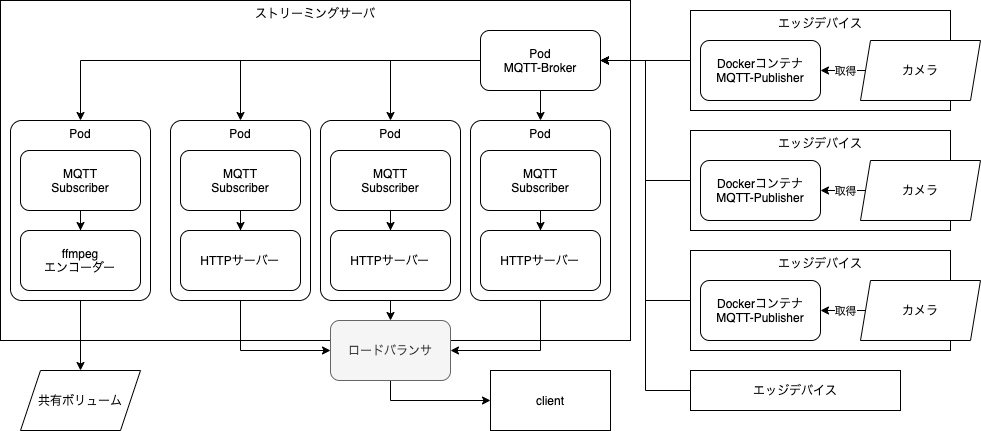

The diagram above was exported from draw.io. Its source (the exported page's mxGraphModel, read from the mxfile embedded in the PNG):
<mxGraphModel dx="2115" dy="584" grid="1" gridSize="10" guides="1" tooltips="1" connect="1" arrows="1" fold="1" page="1" pageScale="1" pageWidth="1169" pageHeight="827" math="0" shadow="0">
  <root>
    <mxCell id="0" />
    <mxCell id="1" parent="0" />
    <mxCell id="ZuWiRlO4HBTGh5K-TuwX-1" value="ストリーミングサーバ" style="rounded=0;whiteSpace=wrap;html=1;verticalAlign=top;" vertex="1" parent="1">
      <mxGeometry x="-40" y="30" width="630" height="340" as="geometry" />
    </mxCell>
    <mxCell id="ZuWiRlO4HBTGh5K-TuwX-2" value="client" style="rounded=0;whiteSpace=wrap;html=1;" vertex="1" parent="1">
      <mxGeometry x="450" y="400" width="120" height="60" as="geometry" />
    </mxCell>
    <mxCell id="ZuWiRlO4HBTGh5K-TuwX-31" value="共有ボリューム" style="shape=parallelogram;perimeter=parallelogramPerimeter;whiteSpace=wrap;html=1;fixedSize=1;verticalAlign=middle;" vertex="1" parent="1">
      <mxGeometry x="-20" y="400" width="120" height="60" as="geometry" />
    </mxCell>
    <mxCell id="ZuWiRlO4HBTGh5K-TuwX-87" style="edgeStyle=orthogonalEdgeStyle;rounded=0;orthogonalLoop=1;jettySize=auto;html=1;exitX=0.5;exitY=1;exitDx=0;exitDy=0;" edge="1" parent="1" source="ZuWiRlO4HBTGh5K-TuwX-43" target="ZuWiRlO4HBTGh5K-TuwX-2">
      <mxGeometry relative="1" as="geometry" />
    </mxCell>
    <mxCell id="ZuWiRlO4HBTGh5K-TuwX-43" value="ロードバランサ" style="rounded=1;whiteSpace=wrap;html=1;verticalAlign=middle;fillColor=#f5f5f5;strokeColor=#666666;fontColor=#333333;" vertex="1" parent="1">
      <mxGeometry x="290" y="350" width="120" height="60" as="geometry" />
    </mxCell>
    <mxCell id="ZuWiRlO4HBTGh5K-TuwX-107" style="edgeStyle=orthogonalEdgeStyle;rounded=0;orthogonalLoop=1;jettySize=auto;html=1;entryX=1;entryY=0.5;entryDx=0;entryDy=0;" edge="1" parent="1" source="ZuWiRlO4HBTGh5K-TuwX-45" target="ZuWiRlO4HBTGh5K-TuwX-54">
      <mxGeometry relative="1" as="geometry" />
    </mxCell>
    <mxCell id="ZuWiRlO4HBTGh5K-TuwX-45" value="エッジデバイス" style="rounded=0;whiteSpace=wrap;html=1;" vertex="1" parent="1">
      <mxGeometry x="650" y="400" width="210" height="40" as="geometry" />
    </mxCell>
    <mxCell id="ZuWiRlO4HBTGh5K-TuwX-55" style="edgeStyle=orthogonalEdgeStyle;rounded=0;orthogonalLoop=1;jettySize=auto;html=1;entryX=1;entryY=0.5;entryDx=0;entryDy=0;" edge="1" parent="1" source="ZuWiRlO4HBTGh5K-TuwX-9" target="ZuWiRlO4HBTGh5K-TuwX-54">
      <mxGeometry relative="1" as="geometry" />
    </mxCell>
    <mxCell id="ZuWiRlO4HBTGh5K-TuwX-73" style="edgeStyle=orthogonalEdgeStyle;rounded=0;orthogonalLoop=1;jettySize=auto;html=1;entryX=0.5;entryY=0;entryDx=0;entryDy=0;" edge="1" parent="1" source="ZuWiRlO4HBTGh5K-TuwX-54" target="ZuWiRlO4HBTGh5K-TuwX-51">
      <mxGeometry relative="1" as="geometry" />
    </mxCell>
    <mxCell id="ZuWiRlO4HBTGh5K-TuwX-74" style="edgeStyle=orthogonalEdgeStyle;rounded=0;orthogonalLoop=1;jettySize=auto;html=1;" edge="1" parent="1" source="ZuWiRlO4HBTGh5K-TuwX-54" target="ZuWiRlO4HBTGh5K-TuwX-60">
      <mxGeometry relative="1" as="geometry" />
    </mxCell>
    <mxCell id="ZuWiRlO4HBTGh5K-TuwX-75" style="edgeStyle=orthogonalEdgeStyle;rounded=0;orthogonalLoop=1;jettySize=auto;html=1;" edge="1" parent="1" source="ZuWiRlO4HBTGh5K-TuwX-54" target="ZuWiRlO4HBTGh5K-TuwX-65">
      <mxGeometry relative="1" as="geometry" />
    </mxCell>
    <mxCell id="ZuWiRlO4HBTGh5K-TuwX-81" style="edgeStyle=orthogonalEdgeStyle;rounded=0;orthogonalLoop=1;jettySize=auto;html=1;entryX=0.5;entryY=0;entryDx=0;entryDy=0;" edge="1" parent="1" source="ZuWiRlO4HBTGh5K-TuwX-54" target="ZuWiRlO4HBTGh5K-TuwX-77">
      <mxGeometry relative="1" as="geometry" />
    </mxCell>
    <mxCell id="ZuWiRlO4HBTGh5K-TuwX-54" value="Pod&lt;br&gt;MQTT-Broker" style="rounded=1;whiteSpace=wrap;html=1;verticalAlign=middle;" vertex="1" parent="1">
      <mxGeometry x="440" y="60" width="120" height="60" as="geometry" />
    </mxCell>
    <mxCell id="ZuWiRlO4HBTGh5K-TuwX-56" value="" style="group" vertex="1" connectable="0" parent="1">
      <mxGeometry x="650" y="40" width="290" height="100" as="geometry" />
    </mxCell>
    <mxCell id="ZuWiRlO4HBTGh5K-TuwX-9" value="エッジデバイス" style="rounded=0;whiteSpace=wrap;html=1;verticalAlign=top;" vertex="1" parent="ZuWiRlO4HBTGh5K-TuwX-56">
      <mxGeometry width="260" height="100" as="geometry" />
    </mxCell>
    <mxCell id="ZuWiRlO4HBTGh5K-TuwX-10" value="Dockerコンテナ&lt;br&gt;MQTT-Publisher" style="rounded=1;whiteSpace=wrap;html=1;verticalAlign=middle;" vertex="1" parent="ZuWiRlO4HBTGh5K-TuwX-56">
      <mxGeometry x="10" y="30" width="120" height="60" as="geometry" />
    </mxCell>
    <mxCell id="ZuWiRlO4HBTGh5K-TuwX-11" style="edgeStyle=orthogonalEdgeStyle;rounded=0;orthogonalLoop=1;jettySize=auto;html=1;exitX=0;exitY=0.5;exitDx=0;exitDy=0;entryX=1;entryY=0.5;entryDx=0;entryDy=0;" edge="1" parent="ZuWiRlO4HBTGh5K-TuwX-56" source="ZuWiRlO4HBTGh5K-TuwX-13" target="ZuWiRlO4HBTGh5K-TuwX-10">
      <mxGeometry as="geometry" />
    </mxCell>
    <mxCell id="ZuWiRlO4HBTGh5K-TuwX-12" value="取得" style="edgeLabel;html=1;align=center;verticalAlign=middle;resizable=0;points=[];" vertex="1" connectable="0" parent="ZuWiRlO4HBTGh5K-TuwX-11">
      <mxGeometry x="0.0857" y="1" relative="1" as="geometry">
        <mxPoint x="3" y="-1" as="offset" />
      </mxGeometry>
    </mxCell>
    <mxCell id="ZuWiRlO4HBTGh5K-TuwX-13" value="カメラ" style="shape=parallelogram;perimeter=parallelogramPerimeter;whiteSpace=wrap;html=1;fixedSize=1;verticalAlign=middle;size=10;" vertex="1" parent="ZuWiRlO4HBTGh5K-TuwX-56">
      <mxGeometry x="170" y="30" width="120" height="60" as="geometry" />
    </mxCell>
    <mxCell id="ZuWiRlO4HBTGh5K-TuwX-58" value="" style="group" vertex="1" connectable="0" parent="1">
      <mxGeometry x="430" y="150" width="140" height="180" as="geometry" />
    </mxCell>
    <mxCell id="ZuWiRlO4HBTGh5K-TuwX-51" value="Pod" style="rounded=1;whiteSpace=wrap;html=1;verticalAlign=top;arcSize=8;" vertex="1" parent="ZuWiRlO4HBTGh5K-TuwX-58">
      <mxGeometry width="140" height="180" as="geometry" />
    </mxCell>
    <mxCell id="ZuWiRlO4HBTGh5K-TuwX-30" value="MQTT&lt;br&gt;Subscriber" style="rounded=1;whiteSpace=wrap;html=1;verticalAlign=middle;" vertex="1" parent="ZuWiRlO4HBTGh5K-TuwX-58">
      <mxGeometry x="10" y="30" width="120" height="60" as="geometry" />
    </mxCell>
    <mxCell id="ZuWiRlO4HBTGh5K-TuwX-40" value="HTTPサーバー" style="rounded=1;whiteSpace=wrap;html=1;verticalAlign=middle;" vertex="1" parent="ZuWiRlO4HBTGh5K-TuwX-58">
      <mxGeometry x="10" y="110" width="120" height="60" as="geometry" />
    </mxCell>
    <mxCell id="ZuWiRlO4HBTGh5K-TuwX-57" value="" style="edgeStyle=orthogonalEdgeStyle;rounded=0;orthogonalLoop=1;jettySize=auto;html=1;" edge="1" parent="ZuWiRlO4HBTGh5K-TuwX-58" source="ZuWiRlO4HBTGh5K-TuwX-30" target="ZuWiRlO4HBTGh5K-TuwX-40">
      <mxGeometry relative="1" as="geometry" />
    </mxCell>
    <mxCell id="ZuWiRlO4HBTGh5K-TuwX-59" value="" style="group" vertex="1" connectable="0" parent="1">
      <mxGeometry x="280" y="150" width="140" height="180" as="geometry" />
    </mxCell>
    <mxCell id="ZuWiRlO4HBTGh5K-TuwX-60" value="Pod" style="rounded=1;whiteSpace=wrap;html=1;verticalAlign=top;arcSize=8;" vertex="1" parent="ZuWiRlO4HBTGh5K-TuwX-59">
      <mxGeometry width="140" height="180" as="geometry" />
    </mxCell>
    <mxCell id="ZuWiRlO4HBTGh5K-TuwX-61" value="MQTT&lt;br&gt;Subscriber" style="rounded=1;whiteSpace=wrap;html=1;verticalAlign=middle;" vertex="1" parent="ZuWiRlO4HBTGh5K-TuwX-59">
      <mxGeometry x="10" y="30" width="120" height="60" as="geometry" />
    </mxCell>
    <mxCell id="ZuWiRlO4HBTGh5K-TuwX-62" value="HTTPサーバー" style="rounded=1;whiteSpace=wrap;html=1;verticalAlign=middle;" vertex="1" parent="ZuWiRlO4HBTGh5K-TuwX-59">
      <mxGeometry x="10" y="110" width="120" height="60" as="geometry" />
    </mxCell>
    <mxCell id="ZuWiRlO4HBTGh5K-TuwX-63" value="" style="edgeStyle=orthogonalEdgeStyle;rounded=0;orthogonalLoop=1;jettySize=auto;html=1;" edge="1" parent="ZuWiRlO4HBTGh5K-TuwX-59" source="ZuWiRlO4HBTGh5K-TuwX-61" target="ZuWiRlO4HBTGh5K-TuwX-62">
      <mxGeometry relative="1" as="geometry" />
    </mxCell>
    <mxCell id="ZuWiRlO4HBTGh5K-TuwX-64" value="" style="group" vertex="1" connectable="0" parent="1">
      <mxGeometry x="130" y="150" width="140" height="180" as="geometry" />
    </mxCell>
    <mxCell id="ZuWiRlO4HBTGh5K-TuwX-65" value="Pod" style="rounded=1;whiteSpace=wrap;html=1;verticalAlign=top;arcSize=8;" vertex="1" parent="ZuWiRlO4HBTGh5K-TuwX-64">
      <mxGeometry width="140" height="180" as="geometry" />
    </mxCell>
    <mxCell id="ZuWiRlO4HBTGh5K-TuwX-66" value="MQTT&lt;br&gt;Subscriber" style="rounded=1;whiteSpace=wrap;html=1;verticalAlign=middle;" vertex="1" parent="ZuWiRlO4HBTGh5K-TuwX-64">
      <mxGeometry x="10" y="30" width="120" height="60" as="geometry" />
    </mxCell>
    <mxCell id="ZuWiRlO4HBTGh5K-TuwX-67" value="HTTPサーバー" style="rounded=1;whiteSpace=wrap;html=1;verticalAlign=middle;" vertex="1" parent="ZuWiRlO4HBTGh5K-TuwX-64">
      <mxGeometry x="10" y="110" width="120" height="60" as="geometry" />
    </mxCell>
    <mxCell id="ZuWiRlO4HBTGh5K-TuwX-68" value="" style="edgeStyle=orthogonalEdgeStyle;rounded=0;orthogonalLoop=1;jettySize=auto;html=1;" edge="1" parent="ZuWiRlO4HBTGh5K-TuwX-64" source="ZuWiRlO4HBTGh5K-TuwX-66" target="ZuWiRlO4HBTGh5K-TuwX-67">
      <mxGeometry relative="1" as="geometry" />
    </mxCell>
    <mxCell id="ZuWiRlO4HBTGh5K-TuwX-76" value="" style="group" vertex="1" connectable="0" parent="1">
      <mxGeometry x="-30" y="150" width="140" height="180" as="geometry" />
    </mxCell>
    <mxCell id="ZuWiRlO4HBTGh5K-TuwX-77" value="Pod" style="rounded=1;whiteSpace=wrap;html=1;verticalAlign=top;arcSize=8;" vertex="1" parent="ZuWiRlO4HBTGh5K-TuwX-76">
      <mxGeometry width="140" height="180" as="geometry" />
    </mxCell>
    <mxCell id="ZuWiRlO4HBTGh5K-TuwX-78" value="MQTT&lt;br&gt;Subscriber" style="rounded=1;whiteSpace=wrap;html=1;verticalAlign=middle;" vertex="1" parent="ZuWiRlO4HBTGh5K-TuwX-76">
      <mxGeometry x="10" y="30" width="120" height="60" as="geometry" />
    </mxCell>
    <mxCell id="ZuWiRlO4HBTGh5K-TuwX-79" value="ffmpeg&lt;br&gt;エンコーダー" style="rounded=1;whiteSpace=wrap;html=1;verticalAlign=middle;" vertex="1" parent="ZuWiRlO4HBTGh5K-TuwX-76">
      <mxGeometry x="10" y="110" width="120" height="60" as="geometry" />
    </mxCell>
    <mxCell id="ZuWiRlO4HBTGh5K-TuwX-80" value="" style="edgeStyle=orthogonalEdgeStyle;rounded=0;orthogonalLoop=1;jettySize=auto;html=1;" edge="1" parent="ZuWiRlO4HBTGh5K-TuwX-76" source="ZuWiRlO4HBTGh5K-TuwX-78" target="ZuWiRlO4HBTGh5K-TuwX-79">
      <mxGeometry relative="1" as="geometry" />
    </mxCell>
    <mxCell id="ZuWiRlO4HBTGh5K-TuwX-83" style="edgeStyle=orthogonalEdgeStyle;rounded=0;orthogonalLoop=1;jettySize=auto;html=1;" edge="1" parent="1" source="ZuWiRlO4HBTGh5K-TuwX-77" target="ZuWiRlO4HBTGh5K-TuwX-31">
      <mxGeometry relative="1" as="geometry" />
    </mxCell>
    <mxCell id="ZuWiRlO4HBTGh5K-TuwX-84" style="edgeStyle=orthogonalEdgeStyle;rounded=0;orthogonalLoop=1;jettySize=auto;html=1;entryX=0;entryY=0.5;entryDx=0;entryDy=0;exitX=0.5;exitY=1;exitDx=0;exitDy=0;" edge="1" parent="1" source="ZuWiRlO4HBTGh5K-TuwX-65" target="ZuWiRlO4HBTGh5K-TuwX-43">
      <mxGeometry relative="1" as="geometry" />
    </mxCell>
    <mxCell id="ZuWiRlO4HBTGh5K-TuwX-85" style="edgeStyle=orthogonalEdgeStyle;rounded=0;orthogonalLoop=1;jettySize=auto;html=1;exitX=0.5;exitY=1;exitDx=0;exitDy=0;entryX=1;entryY=0.5;entryDx=0;entryDy=0;" edge="1" parent="1" source="ZuWiRlO4HBTGh5K-TuwX-51" target="ZuWiRlO4HBTGh5K-TuwX-43">
      <mxGeometry relative="1" as="geometry" />
    </mxCell>
    <mxCell id="ZuWiRlO4HBTGh5K-TuwX-86" style="edgeStyle=orthogonalEdgeStyle;rounded=0;orthogonalLoop=1;jettySize=auto;html=1;exitX=0.5;exitY=1;exitDx=0;exitDy=0;entryX=0.5;entryY=0;entryDx=0;entryDy=0;" edge="1" parent="1" source="ZuWiRlO4HBTGh5K-TuwX-60" target="ZuWiRlO4HBTGh5K-TuwX-43">
      <mxGeometry relative="1" as="geometry" />
    </mxCell>
    <mxCell id="ZuWiRlO4HBTGh5K-TuwX-93" value="" style="group" vertex="1" connectable="0" parent="1">
      <mxGeometry x="650" y="160" width="290" height="100" as="geometry" />
    </mxCell>
    <mxCell id="ZuWiRlO4HBTGh5K-TuwX-94" value="エッジデバイス" style="rounded=0;whiteSpace=wrap;html=1;verticalAlign=top;" vertex="1" parent="ZuWiRlO4HBTGh5K-TuwX-93">
      <mxGeometry width="260" height="100" as="geometry" />
    </mxCell>
    <mxCell id="ZuWiRlO4HBTGh5K-TuwX-95" value="Dockerコンテナ&lt;br&gt;MQTT-Publisher" style="rounded=1;whiteSpace=wrap;html=1;verticalAlign=middle;" vertex="1" parent="ZuWiRlO4HBTGh5K-TuwX-93">
      <mxGeometry x="10" y="30" width="120" height="60" as="geometry" />
    </mxCell>
    <mxCell id="ZuWiRlO4HBTGh5K-TuwX-96" style="edgeStyle=orthogonalEdgeStyle;rounded=0;orthogonalLoop=1;jettySize=auto;html=1;exitX=0;exitY=0.5;exitDx=0;exitDy=0;entryX=1;entryY=0.5;entryDx=0;entryDy=0;" edge="1" parent="ZuWiRlO4HBTGh5K-TuwX-93" source="ZuWiRlO4HBTGh5K-TuwX-98" target="ZuWiRlO4HBTGh5K-TuwX-95">
      <mxGeometry as="geometry" />
    </mxCell>
    <mxCell id="ZuWiRlO4HBTGh5K-TuwX-97" value="取得" style="edgeLabel;html=1;align=center;verticalAlign=middle;resizable=0;points=[];" vertex="1" connectable="0" parent="ZuWiRlO4HBTGh5K-TuwX-96">
      <mxGeometry x="0.0857" y="1" relative="1" as="geometry">
        <mxPoint x="3" y="-1" as="offset" />
      </mxGeometry>
    </mxCell>
    <mxCell id="ZuWiRlO4HBTGh5K-TuwX-98" value="カメラ" style="shape=parallelogram;perimeter=parallelogramPerimeter;whiteSpace=wrap;html=1;fixedSize=1;verticalAlign=middle;size=10;" vertex="1" parent="ZuWiRlO4HBTGh5K-TuwX-93">
      <mxGeometry x="170" y="30" width="120" height="60" as="geometry" />
    </mxCell>
    <mxCell id="ZuWiRlO4HBTGh5K-TuwX-99" value="" style="group" vertex="1" connectable="0" parent="1">
      <mxGeometry x="650" y="280" width="290" height="100" as="geometry" />
    </mxCell>
    <mxCell id="ZuWiRlO4HBTGh5K-TuwX-100" value="エッジデバイス" style="rounded=0;whiteSpace=wrap;html=1;verticalAlign=top;" vertex="1" parent="ZuWiRlO4HBTGh5K-TuwX-99">
      <mxGeometry width="260" height="100" as="geometry" />
    </mxCell>
    <mxCell id="ZuWiRlO4HBTGh5K-TuwX-101" value="Dockerコンテナ&lt;br&gt;MQTT-Publisher" style="rounded=1;whiteSpace=wrap;html=1;verticalAlign=middle;" vertex="1" parent="ZuWiRlO4HBTGh5K-TuwX-99">
      <mxGeometry x="10" y="30" width="120" height="60" as="geometry" />
    </mxCell>
    <mxCell id="ZuWiRlO4HBTGh5K-TuwX-102" style="edgeStyle=orthogonalEdgeStyle;rounded=0;orthogonalLoop=1;jettySize=auto;html=1;exitX=0;exitY=0.5;exitDx=0;exitDy=0;entryX=1;entryY=0.5;entryDx=0;entryDy=0;" edge="1" parent="ZuWiRlO4HBTGh5K-TuwX-99" source="ZuWiRlO4HBTGh5K-TuwX-104" target="ZuWiRlO4HBTGh5K-TuwX-101">
      <mxGeometry as="geometry" />
    </mxCell>
    <mxCell id="ZuWiRlO4HBTGh5K-TuwX-103" value="取得" style="edgeLabel;html=1;align=center;verticalAlign=middle;resizable=0;points=[];" vertex="1" connectable="0" parent="ZuWiRlO4HBTGh5K-TuwX-102">
      <mxGeometry x="0.0857" y="1" relative="1" as="geometry">
        <mxPoint x="3" y="-1" as="offset" />
      </mxGeometry>
    </mxCell>
    <mxCell id="ZuWiRlO4HBTGh5K-TuwX-104" value="カメラ" style="shape=parallelogram;perimeter=parallelogramPerimeter;whiteSpace=wrap;html=1;fixedSize=1;verticalAlign=middle;size=10;" vertex="1" parent="ZuWiRlO4HBTGh5K-TuwX-99">
      <mxGeometry x="170" y="30" width="120" height="60" as="geometry" />
    </mxCell>
    <mxCell id="ZuWiRlO4HBTGh5K-TuwX-105" style="edgeStyle=orthogonalEdgeStyle;rounded=0;orthogonalLoop=1;jettySize=auto;html=1;entryX=1;entryY=0.5;entryDx=0;entryDy=0;" edge="1" parent="1" source="ZuWiRlO4HBTGh5K-TuwX-94" target="ZuWiRlO4HBTGh5K-TuwX-54">
      <mxGeometry relative="1" as="geometry" />
    </mxCell>
    <mxCell id="ZuWiRlO4HBTGh5K-TuwX-106" style="edgeStyle=orthogonalEdgeStyle;rounded=0;orthogonalLoop=1;jettySize=auto;html=1;entryX=1;entryY=0.5;entryDx=0;entryDy=0;" edge="1" parent="1" source="ZuWiRlO4HBTGh5K-TuwX-100" target="ZuWiRlO4HBTGh5K-TuwX-54">
      <mxGeometry relative="1" as="geometry" />
    </mxCell>
  </root>
</mxGraphModel>